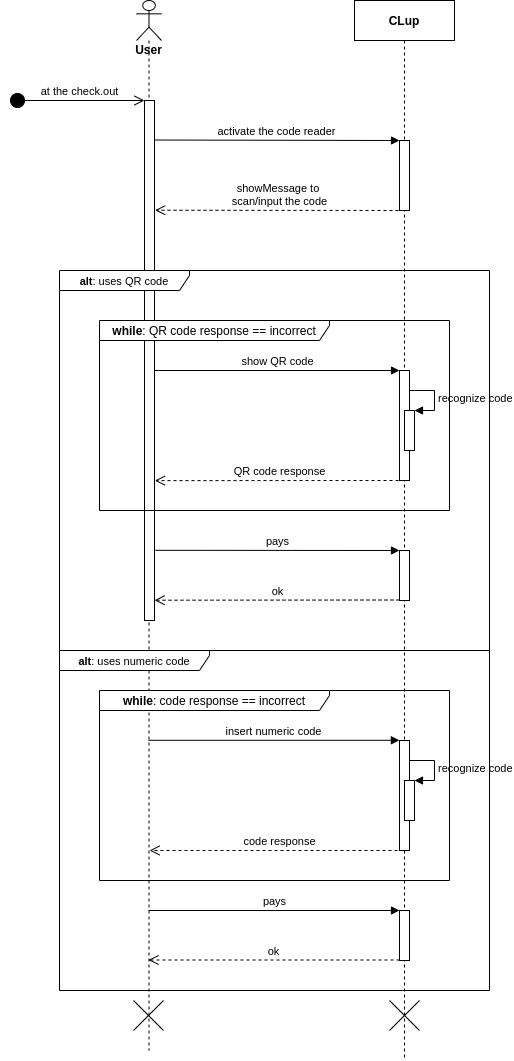

The diagram above was exported from draw.io. Its source (the exported page's mxGraphModel, read from the mxfile embedded in the PNG):
<mxGraphModel dx="868" dy="497" grid="1" gridSize="10" guides="1" tooltips="1" connect="1" arrows="1" fold="1" page="1" pageScale="1" pageWidth="850" pageHeight="1100" math="0" shadow="0">
  <root>
    <mxCell id="0" />
    <mxCell id="1" parent="0" />
    <mxCell id="ST8RPkNmmidiZ4NaG8mP-1" value="&lt;b&gt;User&lt;/b&gt;" style="shape=umlLifeline;participant=umlActor;perimeter=lifelinePerimeter;whiteSpace=wrap;html=1;container=1;collapsible=0;recursiveResize=0;verticalAlign=top;spacingTop=36;outlineConnect=0;" parent="1" vertex="1">
      <mxGeometry x="157" y="80" width="25" height="1050" as="geometry" />
    </mxCell>
    <mxCell id="ST8RPkNmmidiZ4NaG8mP-58" value="" style="shape=umlDestroy;" parent="ST8RPkNmmidiZ4NaG8mP-1" vertex="1">
      <mxGeometry x="-3" y="1000" width="30" height="30" as="geometry" />
    </mxCell>
    <mxCell id="3nuBFxr9cyL0pnOWT2aG-5" value="CLup" style="shape=umlLifeline;perimeter=lifelinePerimeter;container=1;collapsible=0;recursiveResize=0;rounded=0;shadow=0;strokeWidth=1;fontStyle=1" parent="1" vertex="1">
      <mxGeometry x="375" y="80" width="100" height="1060" as="geometry" />
    </mxCell>
    <mxCell id="ST8RPkNmmidiZ4NaG8mP-8" value="" style="html=1;points=[];perimeter=orthogonalPerimeter;" parent="3nuBFxr9cyL0pnOWT2aG-5" vertex="1">
      <mxGeometry x="45" y="140" width="10" height="70" as="geometry" />
    </mxCell>
    <mxCell id="ST8RPkNmmidiZ4NaG8mP-13" value="" style="html=1;points=[];perimeter=orthogonalPerimeter;" parent="3nuBFxr9cyL0pnOWT2aG-5" vertex="1">
      <mxGeometry x="45" y="370" width="10" height="110" as="geometry" />
    </mxCell>
    <mxCell id="ST8RPkNmmidiZ4NaG8mP-59" value="" style="shape=umlDestroy;" parent="3nuBFxr9cyL0pnOWT2aG-5" vertex="1">
      <mxGeometry x="35" y="1000" width="30" height="30" as="geometry" />
    </mxCell>
    <mxCell id="9mB2giVnbWY5U2OkKERb-8" value="ok" style="html=1;verticalAlign=bottom;endArrow=open;dashed=1;endSize=8;exitX=0;exitY=0.95;entryX=1.008;entryY=0.961;entryDx=0;entryDy=0;entryPerimeter=0;" parent="3nuBFxr9cyL0pnOWT2aG-5" target="3nuBFxr9cyL0pnOWT2aG-2" edge="1">
      <mxGeometry relative="1" as="geometry">
        <mxPoint x="-25" y="600" as="targetPoint" />
        <mxPoint x="45" y="599.5" as="sourcePoint" />
      </mxGeometry>
    </mxCell>
    <mxCell id="9mB2giVnbWY5U2OkKERb-6" value="" style="html=1;points=[];perimeter=orthogonalPerimeter;" parent="3nuBFxr9cyL0pnOWT2aG-5" vertex="1">
      <mxGeometry x="45" y="550" width="10" height="50" as="geometry" />
    </mxCell>
    <mxCell id="3nuBFxr9cyL0pnOWT2aG-2" value="" style="points=[];perimeter=orthogonalPerimeter;rounded=0;shadow=0;strokeWidth=1;" parent="1" vertex="1">
      <mxGeometry x="165" y="180" width="10" height="520" as="geometry" />
    </mxCell>
    <mxCell id="ST8RPkNmmidiZ4NaG8mP-2" value="at the check.out" style="html=1;verticalAlign=bottom;startArrow=circle;startFill=1;endArrow=open;startSize=6;endSize=8;" parent="1" edge="1">
      <mxGeometry x="0.037" width="80" relative="1" as="geometry">
        <mxPoint x="30" y="180" as="sourcePoint" />
        <mxPoint x="165" y="180" as="targetPoint" />
        <mxPoint as="offset" />
      </mxGeometry>
    </mxCell>
    <mxCell id="ST8RPkNmmidiZ4NaG8mP-10" value="showMessage to &lt;br&gt;scan/input&amp;nbsp;the code" style="html=1;verticalAlign=bottom;endArrow=open;dashed=1;endSize=8;entryX=1.061;entryY=0.211;entryDx=0;entryDy=0;entryPerimeter=0;" parent="1" target="3nuBFxr9cyL0pnOWT2aG-2" edge="1">
      <mxGeometry relative="1" as="geometry">
        <mxPoint x="425" y="290" as="sourcePoint" />
        <mxPoint x="190" y="290" as="targetPoint" />
      </mxGeometry>
    </mxCell>
    <mxCell id="ST8RPkNmmidiZ4NaG8mP-9" value="activate the code reader" style="html=1;verticalAlign=bottom;endArrow=block;exitX=1.015;exitY=0.076;exitDx=0;exitDy=0;exitPerimeter=0;" parent="1" source="3nuBFxr9cyL0pnOWT2aG-2" target="ST8RPkNmmidiZ4NaG8mP-8" edge="1">
      <mxGeometry width="80" relative="1" as="geometry">
        <mxPoint x="200" y="220" as="sourcePoint" />
        <mxPoint x="400" y="220" as="targetPoint" />
        <mxPoint as="offset" />
      </mxGeometry>
    </mxCell>
    <mxCell id="9mB2giVnbWY5U2OkKERb-2" value="show QR code" style="html=1;verticalAlign=bottom;endArrow=block;" parent="1" target="ST8RPkNmmidiZ4NaG8mP-13" edge="1">
      <mxGeometry width="80" relative="1" as="geometry">
        <mxPoint x="175" y="450" as="sourcePoint" />
        <mxPoint x="255" y="450" as="targetPoint" />
      </mxGeometry>
    </mxCell>
    <mxCell id="9mB2giVnbWY5U2OkKERb-3" value="" style="html=1;points=[];perimeter=orthogonalPerimeter;" parent="1" vertex="1">
      <mxGeometry x="425" y="490" width="10" height="40" as="geometry" />
    </mxCell>
    <mxCell id="9mB2giVnbWY5U2OkKERb-4" value="recognize code" style="edgeStyle=orthogonalEdgeStyle;html=1;align=left;spacingLeft=2;endArrow=block;rounded=0;entryX=1;entryY=0;" parent="1" target="9mB2giVnbWY5U2OkKERb-3" edge="1">
      <mxGeometry relative="1" as="geometry">
        <mxPoint x="430" y="470" as="sourcePoint" />
        <Array as="points">
          <mxPoint x="455" y="470" />
        </Array>
      </mxGeometry>
    </mxCell>
    <mxCell id="9mB2giVnbWY5U2OkKERb-5" value="QR code response" style="html=1;verticalAlign=bottom;endArrow=open;dashed=1;endSize=8;entryX=1.039;entryY=0.731;entryDx=0;entryDy=0;entryPerimeter=0;" parent="1" target="3nuBFxr9cyL0pnOWT2aG-2" edge="1">
      <mxGeometry relative="1" as="geometry">
        <mxPoint x="425" y="560" as="sourcePoint" />
        <mxPoint x="345" y="560" as="targetPoint" />
      </mxGeometry>
    </mxCell>
    <mxCell id="9mB2giVnbWY5U2OkKERb-10" value="" style="html=1;points=[];perimeter=orthogonalPerimeter;" parent="1" vertex="1">
      <mxGeometry x="420" y="820" width="10" height="110" as="geometry" />
    </mxCell>
    <mxCell id="9mB2giVnbWY5U2OkKERb-11" value="ok" style="html=1;verticalAlign=bottom;endArrow=open;dashed=1;endSize=8;exitX=0;exitY=0.95;" parent="1" target="ST8RPkNmmidiZ4NaG8mP-1" edge="1">
      <mxGeometry relative="1" as="geometry">
        <mxPoint x="350" y="1040" as="targetPoint" />
        <mxPoint x="420" y="1039.5" as="sourcePoint" />
      </mxGeometry>
    </mxCell>
    <mxCell id="9mB2giVnbWY5U2OkKERb-12" value="" style="html=1;points=[];perimeter=orthogonalPerimeter;" parent="1" vertex="1">
      <mxGeometry x="420" y="990" width="10" height="50" as="geometry" />
    </mxCell>
    <mxCell id="9mB2giVnbWY5U2OkKERb-13" value="pays" style="html=1;verticalAlign=bottom;endArrow=block;entryX=0;entryY=0;" parent="1" source="ST8RPkNmmidiZ4NaG8mP-1" target="9mB2giVnbWY5U2OkKERb-12" edge="1">
      <mxGeometry relative="1" as="geometry">
        <mxPoint x="350" y="990" as="sourcePoint" />
      </mxGeometry>
    </mxCell>
    <mxCell id="9mB2giVnbWY5U2OkKERb-15" value="insert numeric code" style="html=1;verticalAlign=bottom;endArrow=block;entryX=-0.011;entryY=-0.002;entryDx=0;entryDy=0;entryPerimeter=0;" parent="1" source="ST8RPkNmmidiZ4NaG8mP-1" target="9mB2giVnbWY5U2OkKERb-10" edge="1">
      <mxGeometry width="80" relative="1" as="geometry">
        <mxPoint x="175" y="820" as="sourcePoint" />
        <mxPoint x="255" y="820" as="targetPoint" />
      </mxGeometry>
    </mxCell>
    <mxCell id="9mB2giVnbWY5U2OkKERb-16" value="" style="html=1;points=[];perimeter=orthogonalPerimeter;" parent="1" vertex="1">
      <mxGeometry x="425" y="860" width="10" height="40" as="geometry" />
    </mxCell>
    <mxCell id="9mB2giVnbWY5U2OkKERb-17" value="recognize code" style="edgeStyle=orthogonalEdgeStyle;html=1;align=left;spacingLeft=2;endArrow=block;rounded=0;entryX=1;entryY=0;" parent="1" target="9mB2giVnbWY5U2OkKERb-16" edge="1">
      <mxGeometry relative="1" as="geometry">
        <mxPoint x="430" y="840" as="sourcePoint" />
        <Array as="points">
          <mxPoint x="455" y="840" />
        </Array>
      </mxGeometry>
    </mxCell>
    <mxCell id="9mB2giVnbWY5U2OkKERb-18" value="code response" style="html=1;verticalAlign=bottom;endArrow=open;dashed=1;endSize=8;entryX=0.143;entryY=0.842;entryDx=0;entryDy=0;entryPerimeter=0;" parent="1" target="9mB2giVnbWY5U2OkKERb-14" edge="1">
      <mxGeometry relative="1" as="geometry">
        <mxPoint x="430" y="930" as="sourcePoint" />
        <mxPoint x="350" y="930" as="targetPoint" />
      </mxGeometry>
    </mxCell>
    <mxCell id="9mB2giVnbWY5U2OkKERb-7" value="pays" style="html=1;verticalAlign=bottom;endArrow=block;entryX=0;entryY=0;exitX=1.104;exitY=0.865;exitDx=0;exitDy=0;exitPerimeter=0;" parent="1" source="3nuBFxr9cyL0pnOWT2aG-2" target="9mB2giVnbWY5U2OkKERb-6" edge="1">
      <mxGeometry relative="1" as="geometry">
        <mxPoint x="350" y="630" as="sourcePoint" />
      </mxGeometry>
    </mxCell>
    <mxCell id="9mB2giVnbWY5U2OkKERb-14" value="&lt;b&gt;while&lt;/b&gt;:&amp;nbsp;code response == incorrect" style="shape=umlFrame;whiteSpace=wrap;html=1;width=230;height=20;" parent="1" vertex="1">
      <mxGeometry x="120" y="770" width="350" height="190" as="geometry" />
    </mxCell>
    <mxCell id="9mB2giVnbWY5U2OkKERb-9" value="&lt;font style=&quot;font-size: 11px&quot;&gt;&lt;b&gt;alt&lt;/b&gt;: uses numeric code&lt;/font&gt;" style="shape=umlFrame;whiteSpace=wrap;html=1;width=150;height=20;" parent="1" vertex="1">
      <mxGeometry x="80" y="730" width="430" height="340" as="geometry" />
    </mxCell>
    <mxCell id="9mB2giVnbWY5U2OkKERb-1" value="&lt;b&gt;while&lt;/b&gt;: QR code response == incorrect" style="shape=umlFrame;whiteSpace=wrap;html=1;width=230;height=20;" parent="1" vertex="1">
      <mxGeometry x="120" y="400" width="350" height="190" as="geometry" />
    </mxCell>
    <mxCell id="ST8RPkNmmidiZ4NaG8mP-11" value="&lt;font style=&quot;font-size: 11px&quot;&gt;&lt;b&gt;alt&lt;/b&gt;: uses QR code&lt;/font&gt;" style="shape=umlFrame;whiteSpace=wrap;html=1;width=130;height=20;" parent="1" vertex="1">
      <mxGeometry x="80" y="350" width="430" height="380" as="geometry" />
    </mxCell>
  </root>
</mxGraphModel>